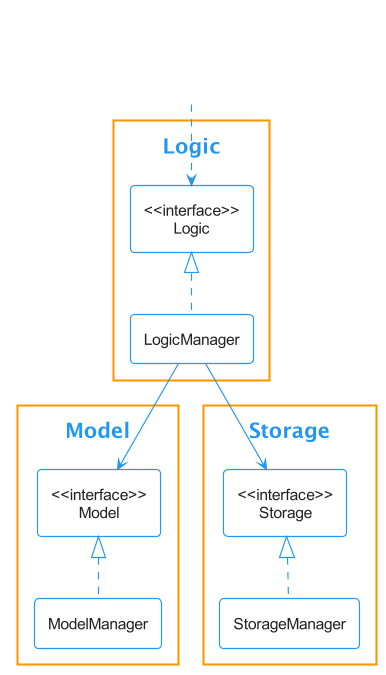

The diagram above was rendered by PlantUML. Its source (embedded in the PNG):
@startuml
!include style.puml

package Logic {
Class "<<interface>>\nLogic" as Logic
Class LogicManager
}

package Model {
Class "<<interface>>\nModel" as Model
Class ModelManager
}

package Storage {
Class "<<interface>>\nStorage" as Storage
Class StorageManager
}

Class HiddenOutside<<Hidden>>
HiddenOutside ..> Logic

LogicManager .up.|> Logic
ModelManager .up.|> Model
StorageManager .up.|> Storage

LogicManager --> Model
LogicManager --> Storage
@enduml